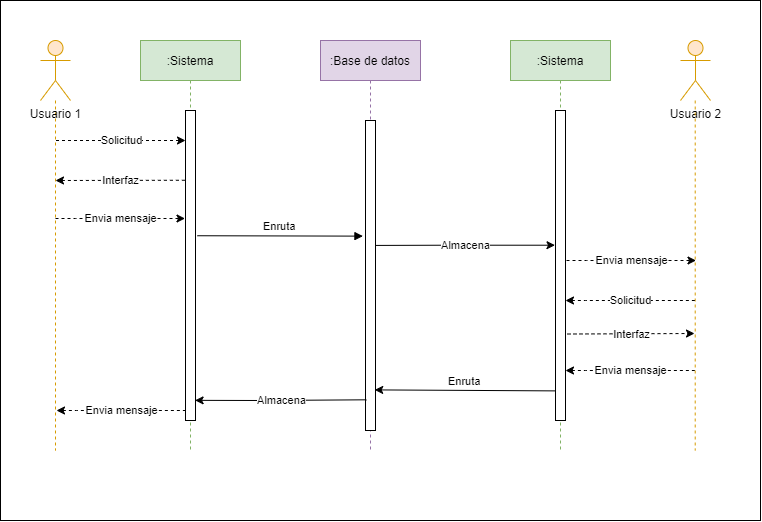

The diagram above was exported from draw.io. Its source (the exported page's mxGraphModel, read from the mxfile embedded in the PNG):
<mxGraphModel dx="1185" dy="714" grid="1" gridSize="10" guides="1" tooltips="1" connect="1" arrows="1" fold="1" page="1" pageScale="1" pageWidth="850" pageHeight="1100" math="0" shadow="0">
  <root>
    <mxCell id="0" />
    <mxCell id="1" parent="0" />
    <mxCell id="10-oEo2Nd59Swz8IiGwb-1" value="" style="rounded=0;whiteSpace=wrap;html=1;" parent="1" vertex="1">
      <mxGeometry x="120" y="80" width="760" height="520" as="geometry" />
    </mxCell>
    <mxCell id="10-oEo2Nd59Swz8IiGwb-2" value=":Sistema" style="shape=umlLifeline;perimeter=lifelinePerimeter;container=1;collapsible=0;recursiveResize=0;rounded=0;shadow=0;strokeWidth=1;fillColor=#d5e8d4;strokeColor=#82b366;" parent="1" vertex="1">
      <mxGeometry x="260" y="120" width="100" height="410" as="geometry" />
    </mxCell>
    <mxCell id="10-oEo2Nd59Swz8IiGwb-3" value="" style="points=[];perimeter=orthogonalPerimeter;rounded=0;shadow=0;strokeWidth=1;" parent="10-oEo2Nd59Swz8IiGwb-2" vertex="1">
      <mxGeometry x="45" y="70" width="10" height="310" as="geometry" />
    </mxCell>
    <mxCell id="10-oEo2Nd59Swz8IiGwb-4" value="I" style="endArrow=none;html=1;rounded=0;dashed=1;startArrow=classic;startFill=1;endFill=0;entryX=0.029;entryY=0.225;entryDx=0;entryDy=0;entryPerimeter=0;" parent="10-oEo2Nd59Swz8IiGwb-2" target="10-oEo2Nd59Swz8IiGwb-3" edge="1">
      <mxGeometry relative="1" as="geometry">
        <mxPoint x="-85" y="140" as="sourcePoint" />
        <mxPoint x="10" y="140" as="targetPoint" />
      </mxGeometry>
    </mxCell>
    <mxCell id="10-oEo2Nd59Swz8IiGwb-5" value="Interfaz" style="edgeLabel;resizable=0;html=1;align=center;verticalAlign=middle;" parent="10-oEo2Nd59Swz8IiGwb-4" connectable="0" vertex="1">
      <mxGeometry relative="1" as="geometry" />
    </mxCell>
    <mxCell id="10-oEo2Nd59Swz8IiGwb-6" value="" style="endArrow=classic;html=1;rounded=0;dashed=1;" parent="10-oEo2Nd59Swz8IiGwb-2" edge="1">
      <mxGeometry relative="1" as="geometry">
        <mxPoint x="-85" y="178" as="sourcePoint" />
        <mxPoint x="44.5" y="178" as="targetPoint" />
        <Array as="points">
          <mxPoint x="-65" y="178" />
        </Array>
      </mxGeometry>
    </mxCell>
    <mxCell id="10-oEo2Nd59Swz8IiGwb-7" value="Envia mensaje" style="edgeLabel;resizable=0;html=1;align=center;verticalAlign=middle;" parent="10-oEo2Nd59Swz8IiGwb-6" connectable="0" vertex="1">
      <mxGeometry relative="1" as="geometry" />
    </mxCell>
    <mxCell id="10-oEo2Nd59Swz8IiGwb-12" value=":Base de datos" style="shape=umlLifeline;perimeter=lifelinePerimeter;container=1;collapsible=0;recursiveResize=0;rounded=0;shadow=0;strokeWidth=1;fillColor=#e1d5e7;strokeColor=#9673a6;" parent="1" vertex="1">
      <mxGeometry x="440" y="120" width="100" height="410" as="geometry" />
    </mxCell>
    <mxCell id="10-oEo2Nd59Swz8IiGwb-13" value="" style="points=[];perimeter=orthogonalPerimeter;rounded=0;shadow=0;strokeWidth=1;" parent="10-oEo2Nd59Swz8IiGwb-12" vertex="1">
      <mxGeometry x="45" y="80" width="10" height="310" as="geometry" />
    </mxCell>
    <mxCell id="10-oEo2Nd59Swz8IiGwb-14" value="Enruta" style="verticalAlign=bottom;endArrow=block;shadow=0;strokeWidth=1;exitX=1.171;exitY=0.404;exitDx=0;exitDy=0;exitPerimeter=0;entryX=-0.257;entryY=0.373;entryDx=0;entryDy=0;entryPerimeter=0;" parent="1" source="10-oEo2Nd59Swz8IiGwb-3" target="10-oEo2Nd59Swz8IiGwb-13" edge="1">
      <mxGeometry relative="1" as="geometry">
        <mxPoint x="415" y="200" as="sourcePoint" />
        <mxPoint x="470" y="275" as="targetPoint" />
        <Array as="points" />
      </mxGeometry>
    </mxCell>
    <mxCell id="10-oEo2Nd59Swz8IiGwb-16" style="edgeStyle=orthogonalEdgeStyle;rounded=0;orthogonalLoop=1;jettySize=auto;html=1;dashed=1;endArrow=none;endFill=0;fillColor=#ffe6cc;strokeColor=#d79b00;" parent="1" source="10-oEo2Nd59Swz8IiGwb-17" edge="1">
      <mxGeometry relative="1" as="geometry">
        <mxPoint x="175" y="530" as="targetPoint" />
      </mxGeometry>
    </mxCell>
    <mxCell id="10-oEo2Nd59Swz8IiGwb-17" value="Usuario 1" style="shape=umlActor;verticalLabelPosition=bottom;verticalAlign=top;html=1;fillColor=#ffe6cc;strokeColor=#d79b00;" parent="1" vertex="1">
      <mxGeometry x="160" y="120" width="30" height="60" as="geometry" />
    </mxCell>
    <mxCell id="10-oEo2Nd59Swz8IiGwb-18" value="" style="endArrow=classic;html=1;rounded=0;dashed=1;" parent="1" edge="1">
      <mxGeometry relative="1" as="geometry">
        <mxPoint x="175.5" y="220" as="sourcePoint" />
        <mxPoint x="305" y="220" as="targetPoint" />
        <Array as="points">
          <mxPoint x="195.5" y="220" />
        </Array>
      </mxGeometry>
    </mxCell>
    <mxCell id="10-oEo2Nd59Swz8IiGwb-19" value="Solicitud" style="edgeLabel;resizable=0;html=1;align=center;verticalAlign=middle;" parent="10-oEo2Nd59Swz8IiGwb-18" connectable="0" vertex="1">
      <mxGeometry relative="1" as="geometry" />
    </mxCell>
    <mxCell id="10-oEo2Nd59Swz8IiGwb-28" value="" style="endArrow=classic;html=1;rounded=0;dashed=1;" parent="1" edge="1">
      <mxGeometry relative="1" as="geometry">
        <mxPoint x="686" y="340" as="sourcePoint" />
        <mxPoint x="815.5" y="340" as="targetPoint" />
        <Array as="points">
          <mxPoint x="706" y="340" />
        </Array>
      </mxGeometry>
    </mxCell>
    <mxCell id="10-oEo2Nd59Swz8IiGwb-29" value="Envia mensaje" style="edgeLabel;resizable=0;html=1;align=center;verticalAlign=middle;" parent="10-oEo2Nd59Swz8IiGwb-28" connectable="0" vertex="1">
      <mxGeometry relative="1" as="geometry" />
    </mxCell>
    <mxCell id="10-oEo2Nd59Swz8IiGwb-30" value=":Sistema" style="shape=umlLifeline;perimeter=lifelinePerimeter;container=1;collapsible=0;recursiveResize=0;rounded=0;shadow=0;strokeWidth=1;fillColor=#d5e8d4;strokeColor=#82b366;" parent="1" vertex="1">
      <mxGeometry x="630" y="120" width="100" height="410" as="geometry" />
    </mxCell>
    <mxCell id="10-oEo2Nd59Swz8IiGwb-31" value="" style="points=[];perimeter=orthogonalPerimeter;rounded=0;shadow=0;strokeWidth=1;" parent="10-oEo2Nd59Swz8IiGwb-30" vertex="1">
      <mxGeometry x="45" y="70" width="10" height="310" as="geometry" />
    </mxCell>
    <mxCell id="10-oEo2Nd59Swz8IiGwb-46" value="" style="endArrow=none;html=1;rounded=0;dashed=1;startArrow=classic;startFill=1;endFill=0;" parent="10-oEo2Nd59Swz8IiGwb-30" edge="1">
      <mxGeometry relative="1" as="geometry">
        <mxPoint x="55" y="330" as="sourcePoint" />
        <mxPoint x="184.5" y="330" as="targetPoint" />
        <Array as="points">
          <mxPoint x="75" y="330" />
        </Array>
      </mxGeometry>
    </mxCell>
    <mxCell id="10-oEo2Nd59Swz8IiGwb-47" value="Envia mensaje" style="edgeLabel;resizable=0;html=1;align=center;verticalAlign=middle;" parent="10-oEo2Nd59Swz8IiGwb-46" connectable="0" vertex="1">
      <mxGeometry relative="1" as="geometry" />
    </mxCell>
    <mxCell id="10-oEo2Nd59Swz8IiGwb-48" value="Enruta" style="verticalAlign=bottom;endArrow=none;shadow=0;strokeWidth=1;exitX=0.92;exitY=0.869;exitDx=0;exitDy=0;exitPerimeter=0;entryX=-0.257;entryY=0.373;entryDx=0;entryDy=0;entryPerimeter=0;startArrow=classic;startFill=1;endFill=0;" parent="10-oEo2Nd59Swz8IiGwb-30" source="10-oEo2Nd59Swz8IiGwb-13" edge="1">
      <mxGeometry relative="1" as="geometry">
        <mxPoint x="-120.71999999999997" y="350" as="sourcePoint" />
        <mxPoint x="44.99999999999977" y="350.39" as="targetPoint" />
        <Array as="points" />
      </mxGeometry>
    </mxCell>
    <mxCell id="10-oEo2Nd59Swz8IiGwb-40" value="Usuario 2" style="shape=umlActor;verticalLabelPosition=bottom;verticalAlign=top;html=1;fillColor=#ffe6cc;strokeColor=#d79b00;" parent="1" vertex="1">
      <mxGeometry x="800" y="120" width="30" height="60" as="geometry" />
    </mxCell>
    <mxCell id="10-oEo2Nd59Swz8IiGwb-41" style="edgeStyle=orthogonalEdgeStyle;rounded=0;orthogonalLoop=1;jettySize=auto;html=1;dashed=1;endArrow=none;endFill=0;fillColor=#ffe6cc;strokeColor=#d79b00;" parent="1" edge="1">
      <mxGeometry relative="1" as="geometry">
        <mxPoint x="814.7100000000003" y="530" as="targetPoint" />
        <mxPoint x="814.7100000000003" y="180" as="sourcePoint" />
      </mxGeometry>
    </mxCell>
    <mxCell id="10-oEo2Nd59Swz8IiGwb-34" value="" style="endArrow=classic;html=1;rounded=0;exitX=0.96;exitY=0.403;exitDx=0;exitDy=0;exitPerimeter=0;" parent="1" source="10-oEo2Nd59Swz8IiGwb-13" edge="1">
      <mxGeometry relative="1" as="geometry">
        <mxPoint x="500" y="325" as="sourcePoint" />
        <mxPoint x="674.5" y="324.71000000000004" as="targetPoint" />
        <Array as="points">
          <mxPoint x="565" y="324.71000000000004" />
        </Array>
      </mxGeometry>
    </mxCell>
    <mxCell id="10-oEo2Nd59Swz8IiGwb-35" value="Almacena" style="edgeLabel;resizable=0;html=1;align=center;verticalAlign=middle;" parent="10-oEo2Nd59Swz8IiGwb-34" connectable="0" vertex="1">
      <mxGeometry relative="1" as="geometry" />
    </mxCell>
    <mxCell id="10-oEo2Nd59Swz8IiGwb-42" value="" style="endArrow=none;html=1;rounded=0;dashed=1;startArrow=classic;startFill=1;endFill=0;" parent="1" edge="1">
      <mxGeometry relative="1" as="geometry">
        <mxPoint x="685" y="380" as="sourcePoint" />
        <mxPoint x="814.5" y="380" as="targetPoint" />
        <Array as="points">
          <mxPoint x="705" y="380" />
        </Array>
      </mxGeometry>
    </mxCell>
    <mxCell id="10-oEo2Nd59Swz8IiGwb-43" value="Solicitud" style="edgeLabel;resizable=0;html=1;align=center;verticalAlign=middle;" parent="10-oEo2Nd59Swz8IiGwb-42" connectable="0" vertex="1">
      <mxGeometry relative="1" as="geometry" />
    </mxCell>
    <mxCell id="10-oEo2Nd59Swz8IiGwb-44" value="I" style="endArrow=classic;html=1;rounded=0;dashed=1;startArrow=none;startFill=0;endFill=1;exitX=1.2;exitY=0.721;exitDx=0;exitDy=0;exitPerimeter=0;" parent="1" source="10-oEo2Nd59Swz8IiGwb-31" edge="1">
      <mxGeometry relative="1" as="geometry">
        <mxPoint x="690" y="413" as="sourcePoint" />
        <mxPoint x="814" y="413" as="targetPoint" />
        <Array as="points" />
      </mxGeometry>
    </mxCell>
    <mxCell id="10-oEo2Nd59Swz8IiGwb-45" value="Interfaz" style="edgeLabel;resizable=0;html=1;align=center;verticalAlign=middle;" parent="10-oEo2Nd59Swz8IiGwb-44" connectable="0" vertex="1">
      <mxGeometry relative="1" as="geometry" />
    </mxCell>
    <mxCell id="10-oEo2Nd59Swz8IiGwb-49" value="" style="endArrow=none;html=1;rounded=0;exitX=0.96;exitY=0.935;exitDx=0;exitDy=0;exitPerimeter=0;entryX=0.08;entryY=0.901;entryDx=0;entryDy=0;entryPerimeter=0;endFill=0;startArrow=classic;startFill=1;" parent="1" source="10-oEo2Nd59Swz8IiGwb-3" target="10-oEo2Nd59Swz8IiGwb-13" edge="1">
      <mxGeometry relative="1" as="geometry">
        <mxPoint x="320" y="480" as="sourcePoint" />
        <mxPoint x="470" y="480" as="targetPoint" />
        <Array as="points">
          <mxPoint x="380.4" y="480" />
        </Array>
      </mxGeometry>
    </mxCell>
    <mxCell id="10-oEo2Nd59Swz8IiGwb-50" value="Almacena" style="edgeLabel;resizable=0;html=1;align=center;verticalAlign=middle;" parent="10-oEo2Nd59Swz8IiGwb-49" connectable="0" vertex="1">
      <mxGeometry relative="1" as="geometry" />
    </mxCell>
    <mxCell id="10-oEo2Nd59Swz8IiGwb-51" value="" style="endArrow=none;html=1;rounded=0;dashed=1;startArrow=classic;startFill=1;endFill=0;" parent="1" edge="1">
      <mxGeometry relative="1" as="geometry">
        <mxPoint x="176" y="490" as="sourcePoint" />
        <mxPoint x="305.5" y="490" as="targetPoint" />
        <Array as="points">
          <mxPoint x="196" y="490" />
        </Array>
      </mxGeometry>
    </mxCell>
    <mxCell id="10-oEo2Nd59Swz8IiGwb-52" value="Envia mensaje" style="edgeLabel;resizable=0;html=1;align=center;verticalAlign=middle;" parent="10-oEo2Nd59Swz8IiGwb-51" connectable="0" vertex="1">
      <mxGeometry relative="1" as="geometry" />
    </mxCell>
  </root>
</mxGraphModel>